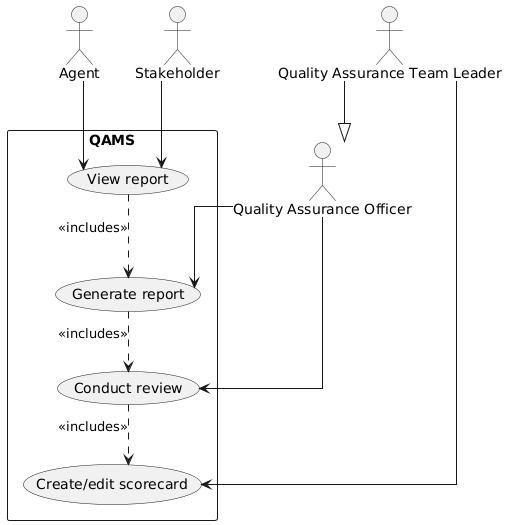

The diagram above was rendered by PlantUML. Its source (embedded in the PNG):
@startuml ucd

skinparam linetype ortho

actor "Quality Assurance Officer" as qa
actor "Quality Assurance Team Leader" as qal
actor "Agent" as ag
actor "Stakeholder" as sh

qal --|> qa

rectangle "QAMS" {
    (Create/edit scorecard) as uc1
    (Conduct review) as uc2
    (Generate report) as uc3
    (View report) as uc4
}

qal --> uc1

qa --> uc2
qa --> uc3

sh --> uc4
ag --> uc4

uc2 ..> uc1: <<includes>>
uc3 ..> uc2: <<includes>>
uc4 ..> uc3: <<includes>>

@enduml